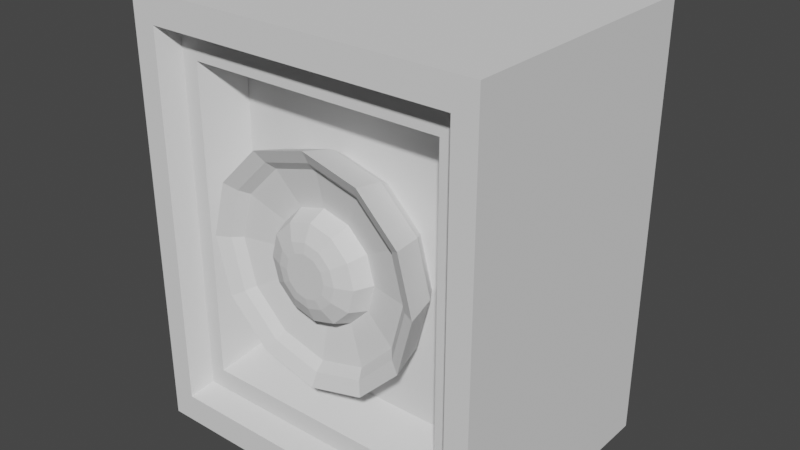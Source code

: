 # Source: G_o_nik.blend  (saved by Blender 2.83.19; exported with 4.5.12 LTS)
import bpy
from mathutils import Matrix  # noqa: F401  (used for matrix-valued properties, if any)

bpy.ops.wm.read_factory_settings(use_empty=True)
scene = bpy.context.scene
scene.name = 'Scene'

# ---- collections
col_collection = bpy.data.collections.new('Collection'); scene.collection.children.link(col_collection)

# ---- world
world_world = bpy.data.worlds.new('World'); scene.world = world_world
world_world.use_nodes = True; world_world.node_tree.nodes.clear()
_N = world_world.node_tree.nodes; _L = world_world.node_tree.links
n0 = _N.new('ShaderNodeOutputWorld'); n0.name = 'World Output'; n0.location = (300, 300)
n1 = _N.new('ShaderNodeBackground'); n1.name = 'Background'; n1.location = (10, 300)
n1.inputs[0].default_value = (0.05088, 0.05088, 0.05088, 1.0)
_L.new(n1.outputs[0], n0.inputs[0])
n0.is_active_output = True
world_world.color = (0.05088, 0.05088, 0.05088)
world_world.use_sun_shadow = False
world_world.sun_shadow_jitter_overblur = 0.0

# ---- meshes
me_cube_001 = bpy.data.meshes.new('Cube.001')
me_cube_001.from_pydata([(-1.0, -1.0, -1.0), (-1.0, -1.0, 1.0), (-1.0, 1.0, -1.0), (-1.0, 1.0, 1.0), (1.0, -1.0, -1.0), (1.0, -1.0, 1.0), (1.0, 1.0, -1.0), (1.0, 1.0, 1.0), (-0.8675, -1.0, -0.8675), (-0.8675, -1.0, 0.8675), (0.8675, -1.0, 0.8675), (0.8675, -1.0, -0.8675), (-0.8206, -0.8387, -0.8206), (-0.8206, -0.8387, 0.8206), (0.8206, -0.8387, 0.8206), (0.8206, -0.8387, -0.8206), (-0.7245, -0.8387, -0.7245), (-0.7245, -0.8387, 0.7245), (0.7245, -0.8387, 0.7245), (0.7245, -0.8387, -0.7245), (-0.6264, -0.5367, -0.6264), (-0.6264, -0.5367, 0.6264), (0.6264, -0.5367, 0.6264), (0.6264, -0.5367, -0.6264)], [], [(0, 1, 3, 2), (2, 3, 7, 6), (6, 7, 5, 4), (0, 4, 11, 8), (2, 6, 4, 0), (7, 3, 1, 5), (10, 9, 13, 14), (5, 1, 9, 10), (4, 5, 10, 11), (1, 0, 8, 9), (15, 14, 18, 19), (11, 10, 14, 15), (8, 11, 15, 12), (9, 8, 12, 13), (16, 19, 23, 20), (12, 15, 19, 16), (13, 12, 16, 17), (14, 13, 17, 18), (23, 22, 21, 20), (17, 16, 20, 21), (18, 17, 21, 22), (19, 18, 22, 23)])
_uv = me_cube_001.uv_layers.new(name='UVMap')
_uv.uv.foreach_set('vector', [0.5803, 0.3475, 0.4066, 0.1738, 0.5803, 0.0001001, 0.754, 0.1738, 0.2458, 0.7542, 0.2458, 0.9999, 9.996e-05, 0.9999, 0.0001, 0.7542, 0.1738, 0.754, 9.996e-05, 0.5803, 0.1738, 0.4066, 0.3475, 0.5803, 0.5803, 0.4066, 0.4066, 0.5803, 0.4066, 0.5573, 0.5573, 0.4066, 0.754, 0.5803, 0.5803, 0.754, 0.4066, 0.5803, 0.5803, 0.4066, 0.0001001, 0.1738, 0.1738, 9.996e-05, 0.3475, 0.1738, 0.1738, 0.3475, 0.1968, 0.3475, 0.3475, 0.1968, 0.358, 0.2155, 0.2155, 0.358, 0.1738, 0.3475, 0.3475, 0.1738, 0.3475, 0.1968, 0.1968, 0.3475, 0.3475, 0.5803, 0.1738, 0.4066, 0.1968, 0.4066, 0.3475, 0.5573, 0.4066, 0.1738, 0.5803, 0.3475, 0.5573, 0.3475, 0.4066, 0.1968, 0.358, 0.5387, 0.2155, 0.3961, 0.2322, 0.3961, 0.358, 0.522, 0.3475, 0.5573, 0.1968, 0.4066, 0.2155, 0.3961, 0.358, 0.5387, 0.5573, 0.4066, 0.4066, 0.5573, 0.3961, 0.5387, 0.5387, 0.3961, 0.4066, 0.1968, 0.5573, 0.3475, 0.5387, 0.358, 0.3961, 0.2155, 0.522, 0.3961, 0.3961, 0.522, 0.3771, 0.4859, 0.4859, 0.3771, 0.5387, 0.3961, 0.3961, 0.5387, 0.3961, 0.522, 0.522, 0.3961, 0.3961, 0.2155, 0.5387, 0.358, 0.522, 0.358, 0.3961, 0.2322, 0.2155, 0.358, 0.358, 0.2155, 0.358, 0.2322, 0.2322, 0.358, 0.3771, 0.4859, 0.2683, 0.3771, 0.3771, 0.2683, 0.4859, 0.3771, 0.3961, 0.2322, 0.522, 0.358, 0.4859, 0.3771, 0.3771, 0.2683, 0.2322, 0.358, 0.358, 0.2322, 0.3771, 0.2683, 0.2683, 0.3771, 0.358, 0.522, 0.2322, 0.3961, 0.2683, 0.3771, 0.3771, 0.4859])
me_cube_001.use_remesh_fix_poles = True
me_cube_001.use_remesh_preserve_attributes = False
me_cube_001.use_mirror_vertex_groups = False
me_cube_001.update()
me_cube_002 = bpy.data.meshes.new('Cube.002')
me_cube_002.from_pydata([(-9.027e-09, -0.8575, 0.4635), (0.2798, -0.8575, 0.4014), (-1.277e-08, -0.3789, 0.3687), (-6.692e-09, -0.9073, 0.5226), (0.2226, -0.3789, 0.3193), (0.3156, -0.9073, 0.4526), (0.3856, -0.3789, 0.1843), (0.5466, -0.9073, 0.2613), (0.4452, -0.3789, 5.277e-08), (0.6311, -0.9073, 3.534e-08), (0.3856, -0.3789, -0.1843), (0.5466, -0.9073, -0.2613), (0.2226, -0.3789, -0.3193), (0.3156, -0.9073, -0.4526), (5.446e-08, -0.3789, -0.3687), (8.861e-08, -0.9073, -0.5226), (-0.2226, -0.3789, -0.3193), (-0.3156, -0.9073, -0.4526), (-0.3856, -0.3789, -0.1843), (-0.5466, -0.9073, -0.2613), (-0.4452, -0.3789, -1.209e-07), (-0.6311, -0.9073, -2.109e-07), (-0.3856, -0.3789, 0.1843), (-0.5466, -0.9073, 0.2613), (-0.2226, -0.3789, 0.3193), (-0.3156, -0.9073, 0.4526), (0.4847, -0.8575, 0.2317), (0.5597, -0.8575, 2.323e-08), (0.4847, -0.8575, -0.2317), (0.2798, -0.8575, -0.4014), (7.549e-08, -0.8575, -0.4635), (-0.2798, -0.8575, -0.4014), (-0.4847, -0.8575, -0.2317), (-0.5597, -0.8575, -1.952e-07), (-0.4847, -0.8575, 0.2317), (-0.2798, -0.8575, 0.4014), (-1.055e-08, -0.7962, 0.4248), (-0.2565, -0.7962, 0.3679), (-0.4443, -0.7962, 0.2124), (-0.513, -0.7962, -1.833e-07), (-0.4443, -0.7962, -0.2124), (-0.2565, -0.7962, -0.3679), (6.69e-08, -0.7962, -0.4248), (0.2565, -0.7962, -0.3679), (0.4443, -0.7962, -0.2124), (0.513, -0.7962, 1.688e-08), (0.4443, -0.7962, 0.2124), (0.2565, -0.7962, 0.3679), (-1.934e-08, -0.7333, 0.2496), (-0.1507, -0.7333, 0.2162), (-0.261, -0.7333, 0.1248), (-0.3014, -0.7333, -1.349e-07), (-0.261, -0.7333, -0.1248), (-0.1507, -0.7333, -0.2162), (2.617e-08, -0.7333, -0.2496), (0.1507, -0.7333, -0.2162), (0.261, -0.7333, -0.1248), (0.3014, -0.7333, -1.729e-08), (0.261, -0.7333, 0.1248), (0.1507, -0.7333, 0.2162), (-2.117e-08, -0.8633, 0.2163), (-0.1306, -0.8633, 0.1873), (-0.2262, -0.8633, 0.1081), (-0.2612, -0.8633, -1.319e-07), (-0.2262, -0.8633, -0.1082), (-0.1306, -0.8633, -0.1873), (1.827e-08, -0.8633, -0.2163), (0.1306, -0.8633, -0.1873), (0.2262, -0.8633, -0.1082), (0.2612, -0.8633, -2.994e-08), (0.2262, -0.8633, 0.1082), (0.1306, -0.8633, 0.1873), (-2.621e-08, -0.9149, 0.1448), (-0.08746, -0.9149, 0.1254), (-0.1515, -0.9149, 0.07242), (-0.1749, -0.9149, -1.087e-07), (-0.1515, -0.9149, -0.07242), (-0.08746, -0.9149, -0.1254), (2.064e-10, -0.9149, -0.1448), (0.08746, -0.9149, -0.1254), (0.1515, -0.9149, -0.07242), (0.1749, -0.9149, -4.047e-08), (0.1515, -0.9149, 0.07242), (0.08746, -0.9149, 0.1254), (-2.745e-08, -0.9276, 0.0992), (-0.0599, -0.9276, 0.08591), (-0.1037, -0.9276, 0.0496), (-0.1198, -0.9276, -9.554e-08), (-0.1037, -0.9276, -0.0496), (-0.0599, -0.9276, -0.08591), (-9.365e-09, -0.9276, -0.0992), (0.0599, -0.9276, -0.08591), (0.1037, -0.9276, -0.0496), (0.1198, -0.9276, -4.88e-08), (0.1037, -0.9276, 0.0496), (0.0599, -0.9276, 0.08591), (-9.613e-09, -0.6431, 0.4771), (0.2881, -0.6431, 0.4132), (0.499, -0.6431, 0.2385), (0.5761, -0.6431, 4.876e-08), (0.499, -0.6431, -0.2385), (0.2881, -0.6431, -0.4132), (7.738e-08, -0.6431, -0.4771), (-0.2881, -0.6431, -0.4132), (-0.499, -0.6431, -0.2385), (-0.5761, -0.6431, -1.76e-07), (-0.499, -0.6431, 0.2385), (-0.2881, -0.6431, 0.4132)], [], [(29, 28, 44, 43), (7, 5, 1, 26), (96, 3, 5, 97), (31, 30, 42, 41), (11, 9, 27, 28), (97, 5, 7, 98), (35, 34, 38, 37), (15, 13, 29, 30), (98, 7, 9, 99), (1, 0, 36, 47), (19, 17, 31, 32), (99, 9, 11, 100), (34, 33, 39, 38), (23, 21, 33, 34), (100, 11, 13, 101), (32, 31, 41, 40), (9, 7, 26, 27), (101, 13, 15, 102), (0, 35, 37, 36), (13, 11, 28, 29), (102, 15, 17, 103), (30, 29, 43, 42), (17, 15, 30, 31), (103, 17, 19, 104), (28, 27, 45, 44), (21, 19, 32, 33), (104, 19, 21, 105), (39, 40, 52, 51), (5, 3, 0, 1), (105, 21, 23, 106), (25, 23, 34, 35), (26, 1, 47, 46), (106, 23, 25, 107), (27, 26, 46, 45), (3, 25, 35, 0), (107, 25, 3, 96), (2, 4, 6, 8, 10, 12, 14, 16, 18, 20, 22, 24), (33, 32, 40, 39), (54, 55, 67, 66), (46, 47, 59, 58), (36, 37, 49, 48), (43, 44, 56, 55), (40, 41, 53, 52), (47, 36, 48, 59), (37, 38, 50, 49), (44, 45, 57, 56), (41, 42, 54, 53), (38, 39, 51, 50), (45, 46, 58, 57), (42, 43, 55, 54), (66, 67, 79, 78), (51, 52, 64, 63), (58, 59, 71, 70), (48, 49, 61, 60), (55, 56, 68, 67), (52, 53, 65, 64), (59, 48, 60, 71), (49, 50, 62, 61), (56, 57, 69, 68), (53, 54, 66, 65), (50, 51, 63, 62), (57, 58, 70, 69), (81, 82, 94, 93), (63, 64, 76, 75), (70, 71, 83, 82), (60, 61, 73, 72), (67, 68, 80, 79), (64, 65, 77, 76), (71, 60, 72, 83), (61, 62, 74, 73), (68, 69, 81, 80), (65, 66, 78, 77), (62, 63, 75, 74), (69, 70, 82, 81), (95, 84, 85, 86, 87, 88, 89, 90, 91, 92, 93, 94), (78, 79, 91, 90), (75, 76, 88, 87), (82, 83, 95, 94), (72, 73, 85, 84), (79, 80, 92, 91), (76, 77, 89, 88), (83, 72, 84, 95), (73, 74, 86, 85), (80, 81, 93, 92), (77, 78, 90, 89), (74, 75, 87, 86), (24, 107, 96, 2), (22, 106, 107, 24), (20, 105, 106, 22), (18, 104, 105, 20), (16, 103, 104, 18), (14, 102, 103, 16), (12, 101, 102, 14), (10, 100, 101, 12), (8, 99, 100, 10), (6, 98, 99, 8), (4, 97, 98, 6), (2, 96, 97, 4)])
_uv = me_cube_002.uv_layers.new(name='UVMap')
_uv.uv.foreach_set('vector', [0.6574, 0.09678, 0.7438, 0.03835, 0.7507, 0.06712, 0.677, 0.1177, 0.9422, 0.05609, 0.9999, 0.1628, 0.97, 0.1742, 0.9208, 0.08213, 0.124, 0.2465, 0.0001039, 0.2066, 0.1037, 0.06243, 0.1786, 0.158, 0.6048, 0.309, 0.6051, 0.1964, 0.6332, 0.2034, 0.632, 0.2997, 0.737, 0.005307, 0.8472, 0.0001039, 0.8388, 0.03378, 0.7438, 0.03835, 0.1786, 0.158, 0.1037, 0.06243, 0.2462, 0.0001039, 0.2623, 0.1136, 0.9174, 0.3865, 0.8309, 0.4449, 0.8241, 0.4161, 0.8978, 0.3655, 0.5749, 0.189, 0.6362, 0.07279, 0.6574, 0.09678, 0.6051, 0.1964, 0.2623, 0.1136, 0.2462, 0.0001039, 0.3795, 0.01272, 0.3464, 0.116, 0.97, 0.1742, 0.9698, 0.2868, 0.9417, 0.2798, 0.9428, 0.1835, 0.6326, 0.4271, 0.5749, 0.3204, 0.6048, 0.309, 0.654, 0.401, 0.3464, 0.116, 0.3795, 0.01272, 0.4953, 0.08, 0.4162, 0.1629, 0.8309, 0.4449, 0.7359, 0.4494, 0.7429, 0.4212, 0.8241, 0.4161, 0.8378, 0.4779, 0.7276, 0.4831, 0.7359, 0.4494, 0.8309, 0.4449, 0.4162, 0.1629, 0.4953, 0.08, 0.5747, 0.2137, 0.4583, 0.2476, 0.654, 0.401, 0.6048, 0.309, 0.632, 0.2997, 0.6735, 0.3788, 0.8472, 0.0001039, 0.9422, 0.05609, 0.9208, 0.08213, 0.8388, 0.03378, 0.4583, 0.2476, 0.5747, 0.2137, 0.5747, 0.3911, 0.4509, 0.3512, 0.9698, 0.2868, 0.9174, 0.3865, 0.8978, 0.3655, 0.9417, 0.2798, 0.6362, 0.07279, 0.737, 0.005307, 0.7438, 0.03835, 0.6574, 0.09678, 0.4509, 0.3512, 0.5747, 0.3911, 0.4713, 0.5352, 0.3963, 0.4397, 0.6051, 0.1964, 0.6574, 0.09678, 0.677, 0.1177, 0.6332, 0.2034, 0.5749, 0.3204, 0.5749, 0.189, 0.6051, 0.1964, 0.6048, 0.309, 0.3963, 0.4397, 0.4713, 0.5352, 0.3288, 0.5977, 0.3128, 0.4842, 0.7438, 0.03835, 0.8388, 0.03378, 0.8319, 0.06196, 0.7507, 0.06712, 0.7276, 0.4831, 0.6326, 0.4271, 0.654, 0.401, 0.7359, 0.4494, 0.3128, 0.4842, 0.3288, 0.5977, 0.1955, 0.5851, 0.2286, 0.4818, 0.7429, 0.4212, 0.6735, 0.3788, 0.7212, 0.3186, 0.7626, 0.3416, 0.9999, 0.1628, 0.9999, 0.2942, 0.9698, 0.2868, 0.97, 0.1742, 0.2286, 0.4818, 0.1955, 0.5851, 0.07975, 0.5178, 0.1588, 0.4348, 0.9386, 0.4104, 0.8378, 0.4779, 0.8309, 0.4449, 0.9174, 0.3865, 0.9208, 0.08213, 0.97, 0.1742, 0.9428, 0.1835, 0.9013, 0.1044, 0.1588, 0.4348, 0.07975, 0.5178, 0.0001887, 0.3841, 0.1167, 0.3501, 0.8388, 0.03378, 0.9208, 0.08213, 0.9013, 0.1044, 0.8319, 0.06196, 0.9999, 0.2942, 0.9386, 0.4104, 0.9174, 0.3865, 0.9698, 0.2868, 0.1167, 0.3501, 0.0001887, 0.3841, 0.0001039, 0.2066, 0.124, 0.2465, 0.2059, 0.273, 0.2325, 0.224, 0.2751, 0.1958, 0.3213, 0.1947, 0.3583, 0.2221, 0.3761, 0.2697, 0.3688, 0.3247, 0.3422, 0.3737, 0.3, 0.4023, 0.2539, 0.4031, 0.2169, 0.3754, 0.1987, 0.3279, 0.7359, 0.4494, 0.654, 0.401, 0.6735, 0.3788, 0.7429, 0.4212, 0.6956, 0.2189, 0.7217, 0.1708, 0.7507, 0.2, 0.7367, 0.229, 0.9013, 0.1044, 0.9428, 0.1835, 0.8786, 0.2096, 0.8536, 0.1646, 0.9417, 0.2798, 0.8978, 0.3655, 0.8531, 0.3124, 0.8792, 0.2643, 0.677, 0.1177, 0.7507, 0.06712, 0.7647, 0.1426, 0.7217, 0.1708, 0.6735, 0.3788, 0.632, 0.2997, 0.6962, 0.2736, 0.7212, 0.3186, 0.9428, 0.1835, 0.9417, 0.2798, 0.8792, 0.2643, 0.8786, 0.2096, 0.8978, 0.3655, 0.8241, 0.4161, 0.8101, 0.3406, 0.8531, 0.3124, 0.7507, 0.06712, 0.8319, 0.06196, 0.8122, 0.1416, 0.7647, 0.1426, 0.632, 0.2997, 0.6332, 0.2034, 0.6956, 0.2189, 0.6962, 0.2736, 0.8241, 0.4161, 0.7429, 0.4212, 0.7626, 0.3416, 0.8101, 0.3406, 0.8319, 0.06196, 0.9013, 0.1044, 0.8536, 0.1646, 0.8122, 0.1416, 0.6332, 0.2034, 0.677, 0.1177, 0.7217, 0.1708, 0.6956, 0.2189, 0.7367, 0.229, 0.7507, 0.2, 0.7648, 0.2159, 0.7562, 0.2339, 0.7626, 0.3416, 0.7212, 0.3186, 0.749, 0.2881, 0.7722, 0.303, 0.8536, 0.1646, 0.8786, 0.2096, 0.8393, 0.2219, 0.8258, 0.1951, 0.8792, 0.2643, 0.8531, 0.3124, 0.8241, 0.2832, 0.8381, 0.2542, 0.7217, 0.1708, 0.7647, 0.1426, 0.7751, 0.1826, 0.7507, 0.2, 0.7212, 0.3186, 0.6962, 0.2736, 0.7355, 0.2613, 0.749, 0.2881, 0.8786, 0.2096, 0.8792, 0.2643, 0.8381, 0.2542, 0.8393, 0.2219, 0.8531, 0.3124, 0.8101, 0.3406, 0.7997, 0.3006, 0.8241, 0.2832, 0.7647, 0.1426, 0.8122, 0.1416, 0.8026, 0.1802, 0.7751, 0.1826, 0.6962, 0.2736, 0.6956, 0.2189, 0.7367, 0.229, 0.7355, 0.2613, 0.8101, 0.3406, 0.7626, 0.3416, 0.7722, 0.303, 0.7997, 0.3006, 0.8122, 0.1416, 0.8536, 0.1646, 0.8258, 0.1951, 0.8026, 0.1802, 0.7969, 0.2033, 0.8114, 0.2126, 0.8036, 0.2219, 0.7938, 0.2158, 0.7722, 0.303, 0.749, 0.2881, 0.7634, 0.2706, 0.7779, 0.2799, 0.8258, 0.1951, 0.8393, 0.2219, 0.8193, 0.2294, 0.8114, 0.2126, 0.8381, 0.2542, 0.8241, 0.2832, 0.81, 0.2673, 0.8186, 0.2493, 0.7507, 0.2, 0.7751, 0.1826, 0.7797, 0.2048, 0.7648, 0.2159, 0.749, 0.2881, 0.7355, 0.2613, 0.7555, 0.2538, 0.7634, 0.2706, 0.8393, 0.2219, 0.8381, 0.2542, 0.8186, 0.2493, 0.8193, 0.2294, 0.8241, 0.2832, 0.7997, 0.3006, 0.7951, 0.2784, 0.81, 0.2673, 0.7751, 0.1826, 0.8026, 0.1802, 0.7969, 0.2033, 0.7797, 0.2048, 0.7355, 0.2613, 0.7367, 0.229, 0.7562, 0.2339, 0.7555, 0.2538, 0.7997, 0.3006, 0.7722, 0.303, 0.7779, 0.2799, 0.7951, 0.2784, 0.8026, 0.1802, 0.8258, 0.1951, 0.8114, 0.2126, 0.7969, 0.2033, 0.8089, 0.2333, 0.8085, 0.2468, 0.8026, 0.259, 0.7925, 0.2666, 0.781, 0.2674, 0.7712, 0.2613, 0.7658, 0.2499, 0.7663, 0.2364, 0.7722, 0.2242, 0.7823, 0.2167, 0.7938, 0.2158, 0.8036, 0.2219, 0.7562, 0.2339, 0.7648, 0.2159, 0.7722, 0.2242, 0.7663, 0.2364, 0.7779, 0.2799, 0.7634, 0.2706, 0.7712, 0.2613, 0.781, 0.2674, 0.8114, 0.2126, 0.8193, 0.2294, 0.8089, 0.2333, 0.8036, 0.2219, 0.8186, 0.2493, 0.81, 0.2673, 0.8026, 0.259, 0.8085, 0.2468, 0.7648, 0.2159, 0.7797, 0.2048, 0.7823, 0.2167, 0.7722, 0.2242, 0.7634, 0.2706, 0.7555, 0.2538, 0.7658, 0.2499, 0.7712, 0.2613, 0.8193, 0.2294, 0.8186, 0.2493, 0.8085, 0.2468, 0.8089, 0.2333, 0.81, 0.2673, 0.7951, 0.2784, 0.7925, 0.2666, 0.8026, 0.259, 0.7797, 0.2048, 0.7969, 0.2033, 0.7938, 0.2158, 0.7823, 0.2167, 0.7555, 0.2538, 0.7562, 0.2339, 0.7663, 0.2364, 0.7658, 0.2499, 0.7951, 0.2784, 0.7779, 0.2799, 0.781, 0.2674, 0.7925, 0.2666, 0.1987, 0.3279, 0.1167, 0.3501, 0.124, 0.2465, 0.2059, 0.273, 0.2169, 0.3754, 0.1588, 0.4348, 0.1167, 0.3501, 0.1987, 0.3279, 0.2539, 0.4031, 0.2286, 0.4818, 0.1588, 0.4348, 0.2169, 0.3754, 0.3, 0.4023, 0.3128, 0.4842, 0.2286, 0.4818, 0.2539, 0.4031, 0.3422, 0.3737, 0.3963, 0.4397, 0.3128, 0.4842, 0.3, 0.4023, 0.3688, 0.3247, 0.4509, 0.3512, 0.3963, 0.4397, 0.3422, 0.3737, 0.3761, 0.2697, 0.4583, 0.2476, 0.4509, 0.3512, 0.3688, 0.3247, 0.3583, 0.2221, 0.4162, 0.1629, 0.4583, 0.2476, 0.3761, 0.2697, 0.3213, 0.1947, 0.3464, 0.116, 0.4162, 0.1629, 0.3583, 0.2221, 0.2751, 0.1958, 0.2623, 0.1136, 0.3464, 0.116, 0.3213, 0.1947, 0.2325, 0.224, 0.1786, 0.158, 0.2623, 0.1136, 0.2751, 0.1958, 0.2059, 0.273, 0.124, 0.2465, 0.1786, 0.158, 0.2325, 0.224])
me_cube_002.use_remesh_fix_poles = True
me_cube_002.use_remesh_preserve_attributes = False
me_cube_002.use_mirror_vertex_groups = False
me_cube_002.update()

# ---- objects
ob_obudowa = bpy.data.objects.new('Obudowa', me_cube_001)
ob_g_o_nik = bpy.data.objects.new('Głośnik', me_cube_002)

# ---- transforms, parenting, visibility, modifiers, constraints
ob_obudowa.location = (0.0, 0.0, 0.0)
ob_obudowa.scale = (1.091, 0.8127, 1.318)
ob_obudowa.lineart.crease_threshold = 0.0
ob_g_o_nik.location = (0.0, 0.0, 0.0)
ob_g_o_nik.scale = (1.091, 0.8127, 1.318)
ob_g_o_nik.lineart.crease_threshold = 0.0

# ---- collection membership
col_collection.objects.link(ob_obudowa)
col_collection.objects.link(ob_g_o_nik)

# ---- scene / render settings (as saved in the file)
scene.frame_start = 1; scene.frame_end = 250; scene.frame_set(1)
scene.render.engine = 'BLENDER_EEVEE_NEXT'
scene.cycles.use_denoising = False
scene.cycles.samples = 128
scene.cycles.sampling_pattern = 'TABULATED_SOBOL'
scene.cycles.use_adaptive_sampling = False
scene.cycles.use_light_tree = False
scene.view_settings.view_transform = 'Filmic'
bpy.context.view_layer.update()

# ---- added for rendering (the .blend has no active camera and no usable light): camera, sun
cam_auto = bpy.data.cameras.new('AutoCamera')
cam_auto.lens = 50.0
cam_auto.sensor_width = 36.0
cam_auto.clip_end = 1000.0
ob_auto_camera = bpy.data.objects.new('AutoCamera', cam_auto)
scene.collection.objects.link(ob_auto_camera)
ob_auto_camera.location = (3.50446, -4.20535, 2.80357)
ob_auto_camera.rotation_euler = (1.09748, -7.21219e-08, 0.694738)
scene.camera = ob_auto_camera
light_auto_sun = bpy.data.lights.new('AutoSun', 'SUN')
light_auto_sun.energy = 3.0
light_auto_sun.angle = 0.0523599
ob_auto_sun = bpy.data.objects.new('AutoSun', light_auto_sun)
scene.collection.objects.link(ob_auto_sun)
ob_auto_sun.rotation_euler = (0.872665, 0.174533, 0.523599)
bpy.context.view_layer.update()
